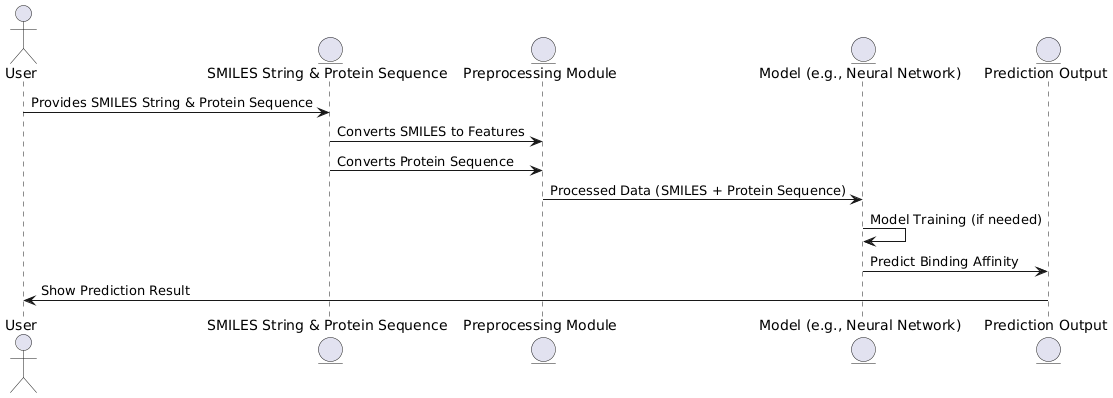

The diagram above was rendered by PlantUML. Its source (embedded in the PNG):
@startuml
actor User
entity "SMILES String & Protein Sequence" as DataInput
entity "Preprocessing Module" as Preprocessing
entity "Model (e.g., Neural Network)" as Model
entity "Prediction Output" as Output

User -> DataInput : Provides SMILES String & Protein Sequence
DataInput -> Preprocessing : Converts SMILES to Features
DataInput -> Preprocessing : Converts Protein Sequence
Preprocessing -> Model : Processed Data (SMILES + Protein Sequence)
Model -> Model : Model Training (if needed)
Model -> Output : Predict Binding Affinity
Output -> User : Show Prediction Result
@enduml